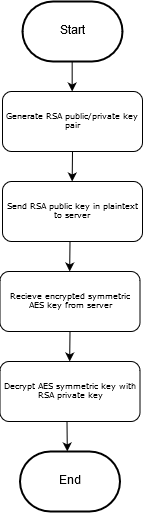

The diagram above was exported from draw.io. Its source (the exported page's mxGraphModel, read from the mxfile embedded in the PNG):
<mxGraphModel dx="1362" dy="675" grid="1" gridSize="10" guides="1" tooltips="1" connect="1" arrows="1" fold="1" page="1" pageScale="1" pageWidth="827" pageHeight="1169" math="0" shadow="0">
  <root>
    <mxCell id="0" />
    <mxCell id="1" parent="0" />
    <mxCell id="zi8Px6FBCd5CSFKyf_7W-1" value="Generate RSA public/private key pair" style="rounded=1;whiteSpace=wrap;html=1;shadow=0;labelBackgroundColor=none;strokeColor=#000000;strokeWidth=1;fillColor=#ffffff;fontFamily=Verdana;fontSize=8;fontColor=#000000;align=center;" parent="1" vertex="1">
      <mxGeometry x="480" y="150" width="140" height="60" as="geometry" />
    </mxCell>
    <mxCell id="zi8Px6FBCd5CSFKyf_7W-2" value="Start" style="strokeWidth=2;html=1;shape=mxgraph.flowchart.terminator;whiteSpace=wrap;" parent="1" vertex="1">
      <mxGeometry x="500" y="60" width="100" height="60" as="geometry" />
    </mxCell>
    <mxCell id="zi8Px6FBCd5CSFKyf_7W-3" value="" style="endArrow=classic;html=1;exitX=0.5;exitY=1;exitDx=0;exitDy=0;exitPerimeter=0;entryX=0.5;entryY=0;entryDx=0;entryDy=0;" parent="1" source="zi8Px6FBCd5CSFKyf_7W-2" target="zi8Px6FBCd5CSFKyf_7W-1" edge="1">
      <mxGeometry width="50" height="50" relative="1" as="geometry">
        <mxPoint x="-145" y="725" as="sourcePoint" />
        <mxPoint x="-95" y="675" as="targetPoint" />
      </mxGeometry>
    </mxCell>
    <mxCell id="zi8Px6FBCd5CSFKyf_7W-4" value="Send RSA public key in plaintext to server" style="rounded=1;whiteSpace=wrap;html=1;shadow=0;labelBackgroundColor=none;strokeColor=#000000;strokeWidth=1;fillColor=#ffffff;fontFamily=Verdana;fontSize=8;fontColor=#000000;align=center;" parent="1" vertex="1">
      <mxGeometry x="480" y="240" width="140" height="60" as="geometry" />
    </mxCell>
    <mxCell id="zi8Px6FBCd5CSFKyf_7W-5" value="" style="endArrow=classic;html=1;exitX=0.5;exitY=1;exitDx=0;exitDy=0;exitPerimeter=0;entryX=0.5;entryY=0;entryDx=0;entryDy=0;" parent="1" target="zi8Px6FBCd5CSFKyf_7W-4" edge="1">
      <mxGeometry width="50" height="50" relative="1" as="geometry">
        <mxPoint x="550" y="210" as="sourcePoint" />
        <mxPoint x="-95" y="765" as="targetPoint" />
      </mxGeometry>
    </mxCell>
    <mxCell id="zi8Px6FBCd5CSFKyf_7W-6" value="Recieve encrypted symmetric AES key from server" style="rounded=1;whiteSpace=wrap;html=1;shadow=0;labelBackgroundColor=none;strokeColor=#000000;strokeWidth=1;fillColor=#ffffff;fontFamily=Verdana;fontSize=8;fontColor=#000000;align=center;" parent="1" vertex="1">
      <mxGeometry x="477.5" y="330" width="140" height="60" as="geometry" />
    </mxCell>
    <mxCell id="zi8Px6FBCd5CSFKyf_7W-7" value="" style="endArrow=classic;html=1;exitX=0.5;exitY=1;exitDx=0;exitDy=0;exitPerimeter=0;entryX=0.5;entryY=0;entryDx=0;entryDy=0;" parent="1" target="zi8Px6FBCd5CSFKyf_7W-6" edge="1">
      <mxGeometry width="50" height="50" relative="1" as="geometry">
        <mxPoint x="547.5" y="300" as="sourcePoint" />
        <mxPoint x="-97.5" y="855" as="targetPoint" />
      </mxGeometry>
    </mxCell>
    <mxCell id="zi8Px6FBCd5CSFKyf_7W-8" value="End" style="strokeWidth=2;html=1;shape=mxgraph.flowchart.terminator;whiteSpace=wrap;" parent="1" vertex="1">
      <mxGeometry x="497.5" y="510" width="100" height="60" as="geometry" />
    </mxCell>
    <mxCell id="zi8Px6FBCd5CSFKyf_7W-9" value="" style="endArrow=classic;html=1;exitX=0.5;exitY=1;exitDx=0;exitDy=0;exitPerimeter=0;entryX=0.5;entryY=0;entryDx=0;entryDy=0;" parent="1" edge="1">
      <mxGeometry width="50" height="50" relative="1" as="geometry">
        <mxPoint x="544.5" y="480" as="sourcePoint" />
        <mxPoint x="544.7931034482758" y="509.9310344827586" as="targetPoint" />
      </mxGeometry>
    </mxCell>
    <mxCell id="DTnMozawOLFQOLqzHxMh-1" value="Decrypt AES symmetric key with RSA private key" style="rounded=1;whiteSpace=wrap;html=1;shadow=0;labelBackgroundColor=none;strokeColor=#000000;strokeWidth=1;fillColor=#ffffff;fontFamily=Verdana;fontSize=8;fontColor=#000000;align=center;" vertex="1" parent="1">
      <mxGeometry x="477.5" y="420" width="140" height="60" as="geometry" />
    </mxCell>
    <mxCell id="DTnMozawOLFQOLqzHxMh-2" value="" style="endArrow=classic;html=1;exitX=0.5;exitY=1;exitDx=0;exitDy=0;exitPerimeter=0;entryX=0.5;entryY=0;entryDx=0;entryDy=0;" edge="1" parent="1" target="DTnMozawOLFQOLqzHxMh-1">
      <mxGeometry width="50" height="50" relative="1" as="geometry">
        <mxPoint x="547.5000000000002" y="390" as="sourcePoint" />
        <mxPoint x="-97.5" y="945" as="targetPoint" />
      </mxGeometry>
    </mxCell>
  </root>
</mxGraphModel>